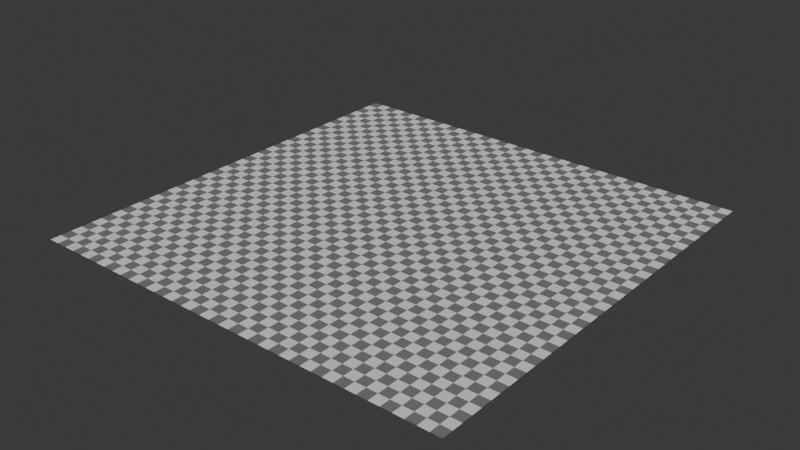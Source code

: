 # Source: ground.blend  (saved by Blender 4.1.24; exported with 4.5.12 LTS)
import bpy
from mathutils import Matrix  # noqa: F401  (used for matrix-valued properties, if any)

bpy.ops.wm.read_factory_settings(use_empty=True)
scene = bpy.context.scene
scene.name = 'Scene'

# ---- collections
col_collection = bpy.data.collections.new('Collection'); scene.collection.children.link(col_collection)

# ---- materials (node trees are filled in below, after node groups)
mat_material_001 = bpy.data.materials.new('Material.001')
mat_material_001.use_transparent_shadow = False

# ---- material node trees
mat_material_001.use_nodes = True; mat_material_001.node_tree.nodes.clear()
_N = mat_material_001.node_tree.nodes; _L = mat_material_001.node_tree.links
n0 = _N.new('ShaderNodeBsdfPrincipled'); n0.name = 'Principled BSDF'; n0.location = (10, 300)
n1 = _N.new('ShaderNodeOutputMaterial'); n1.name = 'Material Output'; n1.location = (300, 300)
n2 = _N.new('ShaderNodeTexChecker'); n2.name = 'Checker Texture'; n2.location = (-352, 221)
n2.inputs[3].default_value = 40.0
_L.new(n0.outputs[0], n1.inputs[0])
_L.new(n2.outputs[0], n0.inputs[0])
n1.is_active_output = True

# ---- world
world_world = bpy.data.worlds.new('World'); scene.world = world_world
world_world.use_nodes = True; world_world.node_tree.nodes.clear()
_N = world_world.node_tree.nodes; _L = world_world.node_tree.links
n0 = _N.new('ShaderNodeOutputWorld'); n0.name = 'World Output'; n0.location = (300, 300)
n1 = _N.new('ShaderNodeBackground'); n1.name = 'Background'; n1.location = (10, 300)
n1.inputs[0].default_value = (0.05088, 0.05088, 0.05088, 1.0)
_L.new(n1.outputs[0], n0.inputs[0])
n0.is_active_output = True
world_world.color = (0.05088, 0.05088, 0.05088)
world_world.use_sun_shadow = False
world_world.sun_shadow_jitter_overblur = 0.0

# ---- meshes
me_plane = bpy.data.meshes.new('Plane')
me_plane.from_pydata([(-1.0, -1.0, 0.0), (1.0, -1.0, 0.0), (-1.0, 1.0, 0.0), (1.0, 1.0, 0.0)], [], [(0, 1, 3, 2)])
_uv = me_plane.uv_layers.new(name='UVMap')
_uv.uv.foreach_set('vector', [0.0, 0.0, 1.0, 0.0, 1.0, 1.0, 0.0, 1.0])
me_plane.materials.append(mat_material_001)
me_plane.update()

# ---- objects
ob_plane = bpy.data.objects.new('Plane', me_plane)

# ---- transforms, parenting, visibility, modifiers, constraints
ob_plane.location = (0.0, 0.0, 0.0)
ob_plane.scale = (40.0, 40.0, 40.0)

# ---- collection membership
col_collection.objects.link(ob_plane)

# ---- scene / render settings (as saved in the file)
scene.frame_start = 1; scene.frame_end = 250; scene.frame_set(1)
scene.render.engine = 'BLENDER_EEVEE_NEXT'
scene.cycles.sampling_pattern = 'TABULATED_SOBOL'
scene.eevee.ray_tracing_options.trace_max_roughness = 0.0
bpy.context.view_layer.update()

# ---- added for rendering (the .blend has no active camera and no usable light): camera, sun
cam_auto = bpy.data.cameras.new('AutoCamera')
cam_auto.lens = 50.0
cam_auto.sensor_width = 36.0
cam_auto.clip_end = 1837.08
ob_auto_camera = bpy.data.objects.new('AutoCamera', cam_auto)
scene.collection.objects.link(ob_auto_camera)
ob_auto_camera.location = (104.677, -125.613, 83.7418)
ob_auto_camera.rotation_euler = (1.09748, -7.21219e-08, 0.694738)
scene.camera = ob_auto_camera
light_auto_sun = bpy.data.lights.new('AutoSun', 'SUN')
light_auto_sun.energy = 3.0
light_auto_sun.angle = 0.0523599
ob_auto_sun = bpy.data.objects.new('AutoSun', light_auto_sun)
scene.collection.objects.link(ob_auto_sun)
ob_auto_sun.rotation_euler = (0.872665, 0.174533, 0.523599)
bpy.context.view_layer.update()
